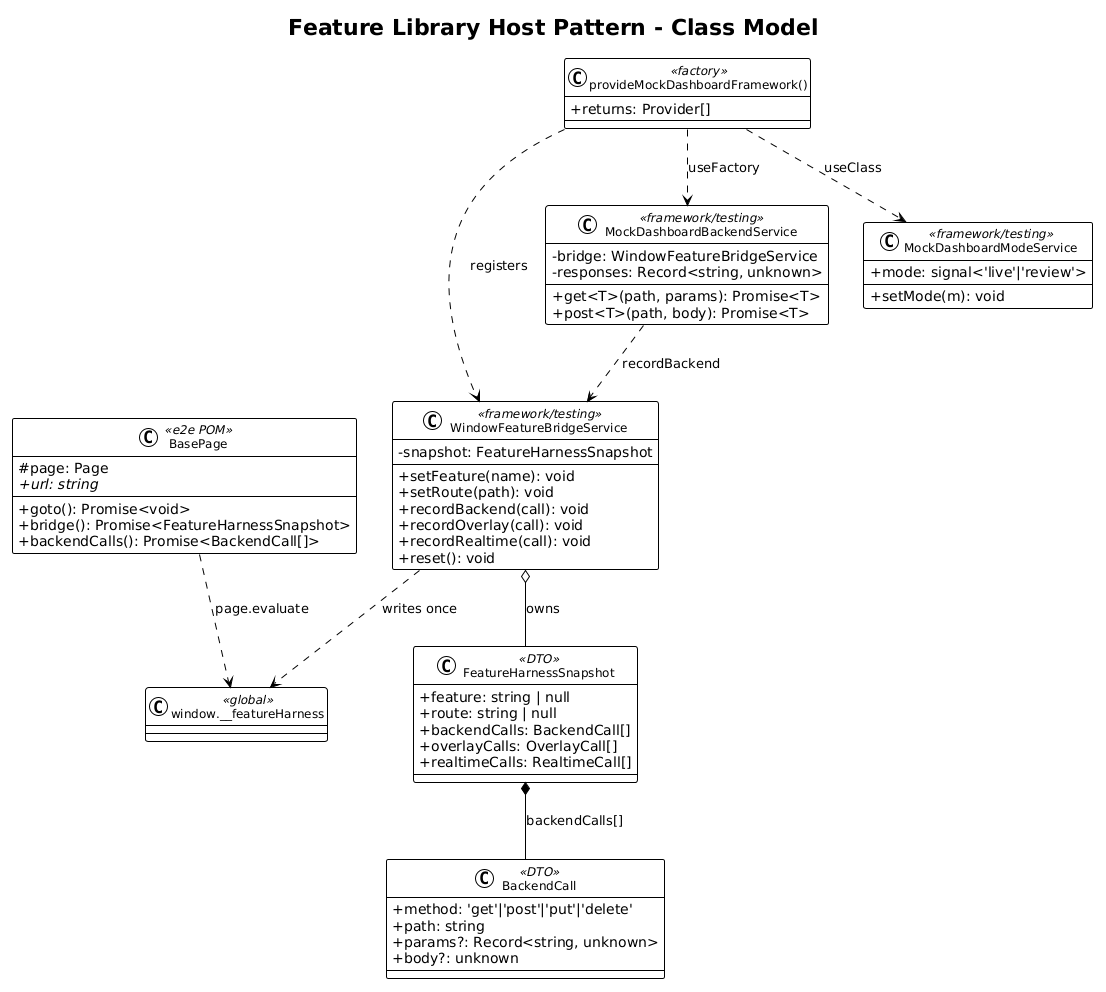

The diagram above was rendered by PlantUML. Its source (embedded in the PNG):
@startuml
!theme plain
skinparam classAttributeIconSize 0
skinparam classFontSize 12

title Feature Library Host Pattern - Class Model

class WindowFeatureBridgeService <<framework/testing>> {
    -snapshot: FeatureHarnessSnapshot
    +setFeature(name): void
    +setRoute(path): void
    +recordBackend(call): void
    +recordOverlay(call): void
    +recordRealtime(call): void
    +reset(): void
}

class FeatureHarnessSnapshot <<DTO>> {
    +feature: string | null
    +route: string | null
    +backendCalls: BackendCall[]
    +overlayCalls: OverlayCall[]
    +realtimeCalls: RealtimeCall[]
}

class BackendCall <<DTO>> {
    +method: 'get'|'post'|'put'|'delete'
    +path: string
    +params?: Record<string, unknown>
    +body?: unknown
}

class MockDashboardBackendService <<framework/testing>> {
    -bridge: WindowFeatureBridgeService
    -responses: Record<string, unknown>
    +get<T>(path, params): Promise<T>
    +post<T>(path, body): Promise<T>
}

class MockDashboardModeService <<framework/testing>> {
    +mode: signal<'live'|'review'>
    +setMode(m): void
}

class "provideMockDashboardFramework()" as PROVIDE <<factory>> {
    +returns: Provider[]
}

class "window.__featureHarness" as WIN <<global>>

class BasePage <<e2e POM>> {
    #page: Page
    +{abstract} url: string
    +goto(): Promise<void>
    +bridge(): Promise<FeatureHarnessSnapshot>
    +backendCalls(): Promise<BackendCall[]>
}

WindowFeatureBridgeService o-- FeatureHarnessSnapshot : owns
WindowFeatureBridgeService ..> WIN : writes once
FeatureHarnessSnapshot *-- BackendCall : backendCalls[]
MockDashboardBackendService ..> WindowFeatureBridgeService : recordBackend
PROVIDE ..> MockDashboardBackendService : useFactory
PROVIDE ..> MockDashboardModeService : useClass
PROVIDE ..> WindowFeatureBridgeService : registers
BasePage ..> WIN : page.evaluate
@enduml